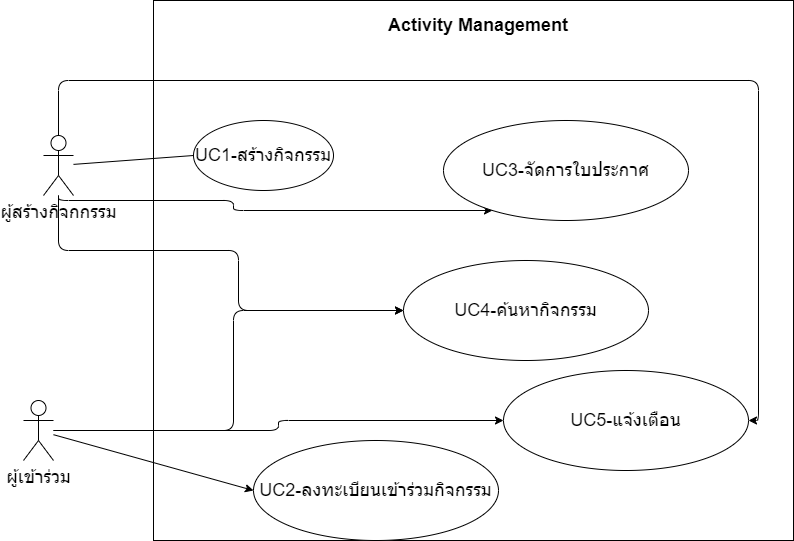

The diagram above was exported from draw.io. Its source (the exported page's mxGraphModel, read from the mxfile embedded in the PNG):
<mxGraphModel dx="783" dy="427" grid="1" gridSize="10" guides="1" tooltips="1" connect="1" arrows="1" fold="1" page="1" pageScale="1" pageWidth="850" pageHeight="1100" math="0" shadow="0">
  <root>
    <mxCell id="0" />
    <mxCell id="1" parent="0" />
    <mxCell id="3" value="" style="rounded=0;whiteSpace=wrap;html=1;" parent="1" vertex="1">
      <mxGeometry x="160" y="20" width="640" height="540" as="geometry" />
    </mxCell>
    <mxCell id="4" value="Activity Management" style="text;html=1;strokeColor=none;fillColor=none;align=center;verticalAlign=middle;whiteSpace=wrap;rounded=0;fontSize=18;fontStyle=1" parent="1" vertex="1">
      <mxGeometry x="380" y="30" width="210" height="30" as="geometry" />
    </mxCell>
    <mxCell id="12" style="edgeStyle=none;html=1;entryX=0;entryY=0.5;entryDx=0;entryDy=0;fontSize=18;endArrow=none;endFill=0;" parent="1" source="5" target="11" edge="1">
      <mxGeometry relative="1" as="geometry" />
    </mxCell>
    <mxCell id="16" style="edgeStyle=orthogonalEdgeStyle;html=1;" parent="1" source="5" target="15" edge="1">
      <mxGeometry relative="1" as="geometry">
        <Array as="points">
          <mxPoint x="65" y="220" />
          <mxPoint x="240" y="220" />
          <mxPoint x="240" y="230" />
        </Array>
      </mxGeometry>
    </mxCell>
    <mxCell id="18" style="edgeStyle=orthogonalEdgeStyle;html=1;entryX=0;entryY=0.5;entryDx=0;entryDy=0;" parent="1" source="5" target="17" edge="1">
      <mxGeometry relative="1" as="geometry">
        <Array as="points">
          <mxPoint x="65" y="270" />
          <mxPoint x="245" y="270" />
          <mxPoint x="245" y="330" />
        </Array>
      </mxGeometry>
    </mxCell>
    <mxCell id="22" style="edgeStyle=orthogonalEdgeStyle;html=1;entryX=1;entryY=0.5;entryDx=0;entryDy=0;" parent="1" source="5" target="20" edge="1">
      <mxGeometry relative="1" as="geometry">
        <Array as="points">
          <mxPoint x="65" y="100" />
          <mxPoint x="765" y="100" />
          <mxPoint x="765" y="440" />
        </Array>
      </mxGeometry>
    </mxCell>
    <mxCell id="5" value="ผู้สร้างกิจกกรรม" style="shape=umlActor;verticalLabelPosition=bottom;verticalAlign=top;html=1;outlineConnect=0;fontSize=18;" parent="1" vertex="1">
      <mxGeometry x="50" y="155" width="30" height="60" as="geometry" />
    </mxCell>
    <mxCell id="14" style="edgeStyle=none;html=1;entryX=0;entryY=0.5;entryDx=0;entryDy=0;" parent="1" source="7" target="13" edge="1">
      <mxGeometry relative="1" as="geometry" />
    </mxCell>
    <mxCell id="19" style="edgeStyle=orthogonalEdgeStyle;html=1;" parent="1" source="7" edge="1">
      <mxGeometry relative="1" as="geometry">
        <mxPoint x="410" y="330" as="targetPoint" />
        <Array as="points">
          <mxPoint x="240" y="450" />
          <mxPoint x="240" y="330" />
        </Array>
      </mxGeometry>
    </mxCell>
    <mxCell id="21" style="edgeStyle=orthogonalEdgeStyle;html=1;" parent="1" source="7" target="20" edge="1">
      <mxGeometry relative="1" as="geometry" />
    </mxCell>
    <mxCell id="7" value="ผู้เข้าร่วม" style="shape=umlActor;verticalLabelPosition=bottom;verticalAlign=top;html=1;outlineConnect=0;fontSize=18;" parent="1" vertex="1">
      <mxGeometry x="30" y="420" width="30" height="60" as="geometry" />
    </mxCell>
    <mxCell id="11" value="UC1-สร้างกิจกรรม" style="ellipse;whiteSpace=wrap;html=1;fontSize=18;" parent="1" vertex="1">
      <mxGeometry x="200" y="140" width="140" height="70" as="geometry" />
    </mxCell>
    <mxCell id="13" value="UC2-ลงทะเบียนเข้าร่วมกิจกรรม&lt;span style=&quot;color: rgba(0, 0, 0, 0); font-family: monospace; font-size: 0px; text-align: start;&quot;&gt;%3CmxGraphModel%3E%3Croot%3E%3CmxCell%20id%3D%220%22%2F%3E%3CmxCell%20id%3D%221%22%20parent%3D%220%22%2F%3E%3CmxCell%20id%3D%222%22%20value%3D%22UC1-%E0%B8%AA%E0%B8%A3%E0%B9%89%E0%B8%B2%E0%B8%87%E0%B8%81%E0%B8%B4%E0%B8%88%E0%B8%81%E0%B8%A3%E0%B8%A3%E0%B8%A1%22%20style%3D%22ellipse%3BwhiteSpace%3Dwrap%3Bhtml%3D1%3BfontSize%3D18%3B%22%20vertex%3D%221%22%20parent%3D%221%22%3E%3CmxGeometry%20x%3D%22270%22%20y%3D%22150%22%20width%3D%22140%22%20height%3D%2270%22%20as%3D%22geometry%22%2F%3E%3C%2FmxCell%3E%3C%2Froot%3E%3C%2FmxGraphModel%3E]'&lt;/span&gt;" style="ellipse;whiteSpace=wrap;html=1;fontSize=18;" parent="1" vertex="1">
      <mxGeometry x="260" y="460" width="245" height="100" as="geometry" />
    </mxCell>
    <mxCell id="15" value="UC3-จัดการใบประกาศ&lt;span style=&quot;color: rgba(0, 0, 0, 0); font-family: monospace; font-size: 0px; text-align: start;&quot;&gt;%3CmxGraphModel%3E%3Croot%3E%3CmxCell%20id%3D%220%22%2F%3E%3CmxCell%20id%3D%221%22%20parent%3D%220%22%2F%3E%3CmxCell%20id%3D%222%22%20value%3D%22UC1-%E0%B8%AA%E0%B8%A3%E0%B9%89%E0%B8%B2%E0%B8%87%E0%B8%81%E0%B8%B4%E0%B8%88%E0%B8%81%E0%B8%A3%E0%B8%A3%E0%B8%A1%22%20style%3D%22ellipse%3BwhiteSpace%3Dwrap%3Bhtml%3D1%3BfontSize%3D18%3B%22%20vertex%3D%221%22%20parent%3D%221%22%3E%3CmxGeometry%20x%3D%22270%22%20y%3D%22150%22%20width%3D%22140%22%20height%3D%2270%22%20as%3D%22geometry%22%2F%3E%3C%2FmxCell%3E%3C%2Froot%3E%3C%2FmxGraphModel%3E]'&lt;/span&gt;" style="ellipse;whiteSpace=wrap;html=1;fontSize=18;" parent="1" vertex="1">
      <mxGeometry x="450" y="140" width="245" height="100" as="geometry" />
    </mxCell>
    <mxCell id="17" value="UC4-ค้นหากิจกรรม&lt;span style=&quot;color: rgba(0, 0, 0, 0); font-family: monospace; font-size: 0px; text-align: start;&quot;&gt;3CmxGraphModel%3E%3Croot%3E%3CmxCell%20id%3D%220%22%2F%3E%3CmxCell%20id%3D%221%22%20parent%3D%220%22%2F%3E%3CmxCell%20id%3D%222%22%20value%3D%22UC1-%E0%B8%AA%E0%B8%A3%E0%B9%89%E0%B8%B2%E0%B8%87%E0%B8%81%E0%B8%B4%E0%B8%88%E0%B8%81%E0%B8%A3%E0%B8%A3%E0%B8%A1%22%20style%3D%22ellipse%3BwhiteSpace%3Dwrap%3Bhtml%3D1%3BfontSize%3D18%3B%22%20vertex%3D%221%22%20parent%3D%221%22%3E%3CmxGeometry%20x%3D%22270%22%20y%3D%22150%22%20width%3D%22140%22%20height%3D%2270%22%20as%3D%22geometry%22%2F%3E%3C%2FmxCell%3E%3C%2Froot%3E%3C%2FmxGraphModel%3E]'&lt;/span&gt;" style="ellipse;whiteSpace=wrap;html=1;fontSize=18;" parent="1" vertex="1">
      <mxGeometry x="410" y="280" width="245" height="100" as="geometry" />
    </mxCell>
    <mxCell id="20" value="UC5-แจ้งเตือน&lt;span style=&quot;color: rgba(0, 0, 0, 0); font-family: monospace; font-size: 0px; text-align: start;&quot;&gt;3CmxGraphModel%3E%3Croot%3E%3CmxCell%20id%3D%220%22%2F%3E%3CmxCell%20id%3D%221%22%20parent%3D%220%22%2F%3E%3CmxCell%20id%3D%222%22%20value%3D%22UC1-%E0%B8%AA%E0%B8%A3%E0%B9%89%E0%B8%B2%E0%B8%87%E0%B8%81%E0%B8%B4%E0%B8%88%E0%B8%81%E0%B8%A3%E0%B8%A3%E0%B8%A1%22%20style%3D%22ellipse%3BwhiteSpace%3Dwrap%3Bhtml%3D1%3BfontSize%3D18%3B%22%20vertex%3D%221%22%20parent%3D%221%22%3E%3CmxGeometry%20x%3D%22270%22%20y%3D%22150%22%20width%3D%22140%22%20height%3D%2270%22%20as%3D%22geometry%22%2F%3E%3C%2FmxCell%3E%3C%2Froot%3E%3C%2FmxGraphModel%3E]'&lt;/span&gt;" style="ellipse;whiteSpace=wrap;html=1;fontSize=18;" parent="1" vertex="1">
      <mxGeometry x="510" y="390" width="245" height="100" as="geometry" />
    </mxCell>
  </root>
</mxGraphModel>